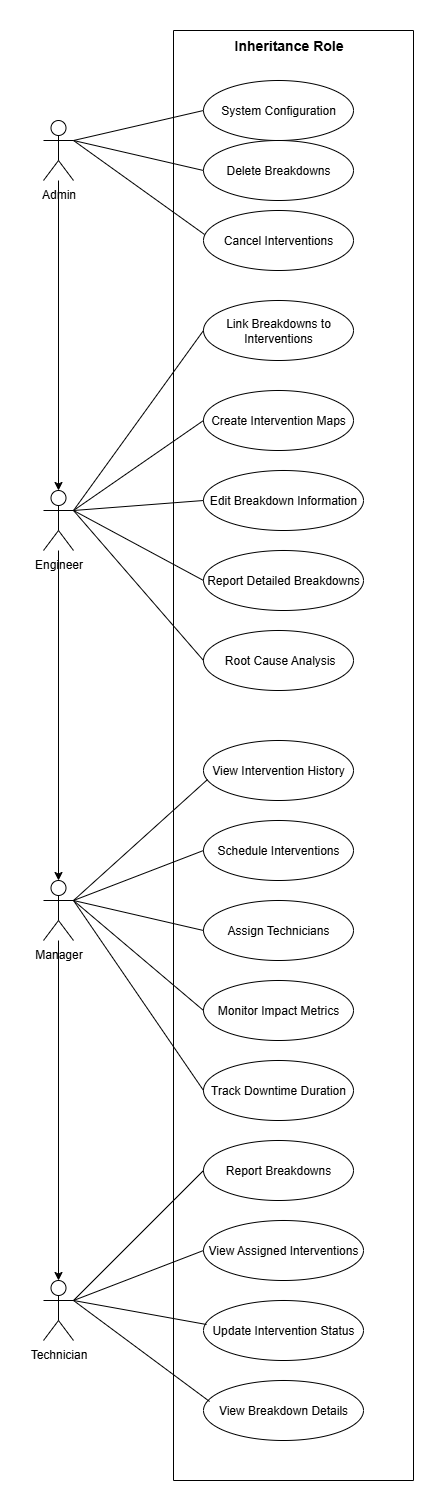

The diagram above was exported from draw.io. Its source (the exported page's mxGraphModel, read from the mxfile embedded in the PNG):
<mxGraphModel dx="872" dy="473" grid="1" gridSize="10" guides="1" tooltips="1" connect="1" arrows="1" fold="1" page="1" pageScale="1" pageWidth="850" pageHeight="1100" math="0" shadow="0">
  <root>
    <mxCell id="0" />
    <mxCell id="1" parent="0" />
    <mxCell id="c3ya3Atht3NOqxML0Ac9-3" value="Technician" style="shape=umlActor;verticalLabelPosition=bottom;verticalAlign=top;html=1;outlineConnect=0;" vertex="1" parent="1">
      <mxGeometry x="160" y="1260" width="30" height="60" as="geometry" />
    </mxCell>
    <mxCell id="c3ya3Atht3NOqxML0Ac9-4" value="Manager" style="shape=umlActor;verticalLabelPosition=bottom;verticalAlign=top;html=1;outlineConnect=0;" vertex="1" parent="1">
      <mxGeometry x="160" y="860" width="30" height="60" as="geometry" />
    </mxCell>
    <mxCell id="c3ya3Atht3NOqxML0Ac9-5" value="Engineer" style="shape=umlActor;verticalLabelPosition=bottom;verticalAlign=top;html=1;outlineConnect=0;" vertex="1" parent="1">
      <mxGeometry x="160" y="470" width="30" height="60" as="geometry" />
    </mxCell>
    <mxCell id="c3ya3Atht3NOqxML0Ac9-6" value="Admin" style="shape=umlActor;verticalLabelPosition=bottom;verticalAlign=top;html=1;outlineConnect=0;" vertex="1" parent="1">
      <mxGeometry x="160" y="100" width="30" height="60" as="geometry" />
    </mxCell>
    <mxCell id="c3ya3Atht3NOqxML0Ac9-11" value="Cancel&amp;nbsp;Interventions" style="ellipse;whiteSpace=wrap;html=1;" vertex="1" parent="1">
      <mxGeometry x="320" y="190" width="150" height="60" as="geometry" />
    </mxCell>
    <mxCell id="c3ya3Atht3NOqxML0Ac9-12" value="Link Breakdowns to Interventions" style="ellipse;whiteSpace=wrap;html=1;" vertex="1" parent="1">
      <mxGeometry x="320" y="280" width="150" height="60" as="geometry" />
    </mxCell>
    <mxCell id="c3ya3Atht3NOqxML0Ac9-13" value="Create Intervention Maps" style="ellipse;whiteSpace=wrap;html=1;" vertex="1" parent="1">
      <mxGeometry x="320" y="370" width="150" height="60" as="geometry" />
    </mxCell>
    <mxCell id="c3ya3Atht3NOqxML0Ac9-14" value="Edit Breakdown Information" style="ellipse;whiteSpace=wrap;html=1;" vertex="1" parent="1">
      <mxGeometry x="320" y="450" width="160" height="60" as="geometry" />
    </mxCell>
    <mxCell id="c3ya3Atht3NOqxML0Ac9-15" value="Report Detailed Breakdowns" style="ellipse;whiteSpace=wrap;html=1;" vertex="1" parent="1">
      <mxGeometry x="320" y="530" width="160" height="60" as="geometry" />
    </mxCell>
    <mxCell id="c3ya3Atht3NOqxML0Ac9-16" value="&amp;nbsp;Root Cause Analysis" style="ellipse;whiteSpace=wrap;html=1;" vertex="1" parent="1">
      <mxGeometry x="320" y="610" width="150" height="60" as="geometry" />
    </mxCell>
    <mxCell id="c3ya3Atht3NOqxML0Ac9-18" value="Schedule Interventions" style="ellipse;whiteSpace=wrap;html=1;" vertex="1" parent="1">
      <mxGeometry x="320" y="800" width="150" height="60" as="geometry" />
    </mxCell>
    <mxCell id="c3ya3Atht3NOqxML0Ac9-19" value="View Intervention History" style="ellipse;whiteSpace=wrap;html=1;" vertex="1" parent="1">
      <mxGeometry x="320" y="720" width="150" height="60" as="geometry" />
    </mxCell>
    <mxCell id="c3ya3Atht3NOqxML0Ac9-20" value="Monitor Impact Metrics" style="ellipse;whiteSpace=wrap;html=1;" vertex="1" parent="1">
      <mxGeometry x="320" y="960" width="150" height="60" as="geometry" />
    </mxCell>
    <mxCell id="c3ya3Atht3NOqxML0Ac9-21" value="Assign Technicians" style="ellipse;whiteSpace=wrap;html=1;" vertex="1" parent="1">
      <mxGeometry x="320" y="880" width="150" height="60" as="geometry" />
    </mxCell>
    <mxCell id="c3ya3Atht3NOqxML0Ac9-22" value="Track Downtime Duration" style="ellipse;whiteSpace=wrap;html=1;" vertex="1" parent="1">
      <mxGeometry x="320" y="1040" width="150" height="60" as="geometry" />
    </mxCell>
    <mxCell id="c3ya3Atht3NOqxML0Ac9-23" value="Report Breakdowns" style="ellipse;whiteSpace=wrap;html=1;" vertex="1" parent="1">
      <mxGeometry x="320" y="1120" width="150" height="60" as="geometry" />
    </mxCell>
    <mxCell id="c3ya3Atht3NOqxML0Ac9-24" value="View Assigned Interventions" style="ellipse;whiteSpace=wrap;html=1;" vertex="1" parent="1">
      <mxGeometry x="320" y="1200" width="160" height="60" as="geometry" />
    </mxCell>
    <mxCell id="c3ya3Atht3NOqxML0Ac9-25" value="Update Intervention Status" style="ellipse;whiteSpace=wrap;html=1;" vertex="1" parent="1">
      <mxGeometry x="320" y="1280" width="160" height="60" as="geometry" />
    </mxCell>
    <mxCell id="c3ya3Atht3NOqxML0Ac9-26" value="View Breakdown Details" style="ellipse;whiteSpace=wrap;html=1;" vertex="1" parent="1">
      <mxGeometry x="320" y="1360" width="160" height="60" as="geometry" />
    </mxCell>
    <mxCell id="c3ya3Atht3NOqxML0Ac9-29" value="" style="endArrow=none;html=1;rounded=0;exitX=1;exitY=0.3333333333333333;exitDx=0;exitDy=0;exitPerimeter=0;entryX=0;entryY=0.5;entryDx=0;entryDy=0;" edge="1" parent="1" source="c3ya3Atht3NOqxML0Ac9-3" target="c3ya3Atht3NOqxML0Ac9-23">
      <mxGeometry width="50" height="50" relative="1" as="geometry">
        <mxPoint x="400" y="1370" as="sourcePoint" />
        <mxPoint x="450" y="1320" as="targetPoint" />
      </mxGeometry>
    </mxCell>
    <mxCell id="c3ya3Atht3NOqxML0Ac9-31" value="" style="endArrow=none;html=1;rounded=0;exitX=1;exitY=0.3333333333333333;exitDx=0;exitDy=0;exitPerimeter=0;entryX=0;entryY=0.5;entryDx=0;entryDy=0;" edge="1" parent="1" source="c3ya3Atht3NOqxML0Ac9-3" target="c3ya3Atht3NOqxML0Ac9-24">
      <mxGeometry width="50" height="50" relative="1" as="geometry">
        <mxPoint x="580" y="1410" as="sourcePoint" />
        <mxPoint x="720" y="1320" as="targetPoint" />
      </mxGeometry>
    </mxCell>
    <mxCell id="c3ya3Atht3NOqxML0Ac9-32" value="" style="endArrow=none;html=1;rounded=0;exitX=1;exitY=0.3333333333333333;exitDx=0;exitDy=0;exitPerimeter=0;entryX=0.019;entryY=0.4;entryDx=0;entryDy=0;entryPerimeter=0;" edge="1" parent="1" source="c3ya3Atht3NOqxML0Ac9-3" target="c3ya3Atht3NOqxML0Ac9-25">
      <mxGeometry width="50" height="50" relative="1" as="geometry">
        <mxPoint x="550" y="1470" as="sourcePoint" />
        <mxPoint x="690" y="1380" as="targetPoint" />
      </mxGeometry>
    </mxCell>
    <mxCell id="c3ya3Atht3NOqxML0Ac9-33" value="" style="endArrow=none;html=1;rounded=0;exitX=1;exitY=0.3333333333333333;exitDx=0;exitDy=0;exitPerimeter=0;entryX=0.038;entryY=0.35;entryDx=0;entryDy=0;entryPerimeter=0;" edge="1" parent="1" source="c3ya3Atht3NOqxML0Ac9-3" target="c3ya3Atht3NOqxML0Ac9-26">
      <mxGeometry width="50" height="50" relative="1" as="geometry">
        <mxPoint x="640" y="1500" as="sourcePoint" />
        <mxPoint x="780" y="1410" as="targetPoint" />
      </mxGeometry>
    </mxCell>
    <mxCell id="c3ya3Atht3NOqxML0Ac9-36" value="" style="endArrow=none;html=1;rounded=0;exitX=1;exitY=0.3333333333333333;exitDx=0;exitDy=0;exitPerimeter=0;entryX=0;entryY=0.5;entryDx=0;entryDy=0;" edge="1" parent="1" source="c3ya3Atht3NOqxML0Ac9-4" target="c3ya3Atht3NOqxML0Ac9-22">
      <mxGeometry width="50" height="50" relative="1" as="geometry">
        <mxPoint x="230" y="1080" as="sourcePoint" />
        <mxPoint x="370" y="990" as="targetPoint" />
      </mxGeometry>
    </mxCell>
    <mxCell id="c3ya3Atht3NOqxML0Ac9-37" value="" style="endArrow=none;html=1;rounded=0;exitX=1;exitY=0.3333333333333333;exitDx=0;exitDy=0;exitPerimeter=0;entryX=0;entryY=0.5;entryDx=0;entryDy=0;" edge="1" parent="1" source="c3ya3Atht3NOqxML0Ac9-4" target="c3ya3Atht3NOqxML0Ac9-20">
      <mxGeometry width="50" height="50" relative="1" as="geometry">
        <mxPoint x="430" y="1130" as="sourcePoint" />
        <mxPoint x="570" y="1040" as="targetPoint" />
      </mxGeometry>
    </mxCell>
    <mxCell id="c3ya3Atht3NOqxML0Ac9-38" value="" style="endArrow=none;html=1;rounded=0;exitX=1;exitY=0.3333333333333333;exitDx=0;exitDy=0;exitPerimeter=0;entryX=0;entryY=0.5;entryDx=0;entryDy=0;" edge="1" parent="1" source="c3ya3Atht3NOqxML0Ac9-4" target="c3ya3Atht3NOqxML0Ac9-21">
      <mxGeometry width="50" height="50" relative="1" as="geometry">
        <mxPoint x="600" y="990" as="sourcePoint" />
        <mxPoint x="740" y="900" as="targetPoint" />
      </mxGeometry>
    </mxCell>
    <mxCell id="c3ya3Atht3NOqxML0Ac9-39" value="" style="endArrow=none;html=1;rounded=0;exitX=1;exitY=0.3333333333333333;exitDx=0;exitDy=0;exitPerimeter=0;entryX=0;entryY=0.5;entryDx=0;entryDy=0;" edge="1" parent="1" source="c3ya3Atht3NOqxML0Ac9-4" target="c3ya3Atht3NOqxML0Ac9-18">
      <mxGeometry width="50" height="50" relative="1" as="geometry">
        <mxPoint x="560" y="990" as="sourcePoint" />
        <mxPoint x="700" y="900" as="targetPoint" />
      </mxGeometry>
    </mxCell>
    <mxCell id="c3ya3Atht3NOqxML0Ac9-40" value="" style="endArrow=none;html=1;rounded=0;exitX=1;exitY=0.3333333333333333;exitDx=0;exitDy=0;exitPerimeter=0;entryX=0.027;entryY=0.65;entryDx=0;entryDy=0;entryPerimeter=0;" edge="1" parent="1" source="c3ya3Atht3NOqxML0Ac9-4" target="c3ya3Atht3NOqxML0Ac9-19">
      <mxGeometry width="50" height="50" relative="1" as="geometry">
        <mxPoint x="330" y="960" as="sourcePoint" />
        <mxPoint x="470" y="870" as="targetPoint" />
      </mxGeometry>
    </mxCell>
    <mxCell id="c3ya3Atht3NOqxML0Ac9-41" value="" style="endArrow=none;html=1;rounded=0;exitX=1;exitY=0.3333333333333333;exitDx=0;exitDy=0;exitPerimeter=0;entryX=0;entryY=0.5;entryDx=0;entryDy=0;" edge="1" parent="1" source="c3ya3Atht3NOqxML0Ac9-6" target="c3ya3Atht3NOqxML0Ac9-8">
      <mxGeometry width="50" height="50" relative="1" as="geometry">
        <mxPoint x="570" y="200" as="sourcePoint" />
        <mxPoint x="710" y="110" as="targetPoint" />
      </mxGeometry>
    </mxCell>
    <mxCell id="c3ya3Atht3NOqxML0Ac9-42" value="" style="endArrow=none;html=1;rounded=0;exitX=1;exitY=0.3333333333333333;exitDx=0;exitDy=0;exitPerimeter=0;entryX=0;entryY=0.5;entryDx=0;entryDy=0;" edge="1" parent="1" source="c3ya3Atht3NOqxML0Ac9-6" target="c3ya3Atht3NOqxML0Ac9-10">
      <mxGeometry width="50" height="50" relative="1" as="geometry">
        <mxPoint x="230" y="240" as="sourcePoint" />
        <mxPoint x="370" y="150" as="targetPoint" />
      </mxGeometry>
    </mxCell>
    <mxCell id="c3ya3Atht3NOqxML0Ac9-43" value="" style="endArrow=none;html=1;rounded=0;exitX=1;exitY=0.3333333333333333;exitDx=0;exitDy=0;exitPerimeter=0;entryX=0.007;entryY=0.4;entryDx=0;entryDy=0;entryPerimeter=0;" edge="1" parent="1" source="c3ya3Atht3NOqxML0Ac9-6" target="c3ya3Atht3NOqxML0Ac9-11">
      <mxGeometry width="50" height="50" relative="1" as="geometry">
        <mxPoint x="580" y="250" as="sourcePoint" />
        <mxPoint x="720" y="160" as="targetPoint" />
      </mxGeometry>
    </mxCell>
    <mxCell id="c3ya3Atht3NOqxML0Ac9-44" value="" style="endArrow=none;html=1;rounded=0;exitX=1;exitY=0.3333333333333333;exitDx=0;exitDy=0;exitPerimeter=0;entryX=0;entryY=0.5;entryDx=0;entryDy=0;" edge="1" parent="1" source="c3ya3Atht3NOqxML0Ac9-5" target="c3ya3Atht3NOqxML0Ac9-12">
      <mxGeometry width="50" height="50" relative="1" as="geometry">
        <mxPoint x="250" y="540" as="sourcePoint" />
        <mxPoint x="390" y="450" as="targetPoint" />
      </mxGeometry>
    </mxCell>
    <mxCell id="c3ya3Atht3NOqxML0Ac9-45" value="" style="endArrow=none;html=1;rounded=0;exitX=1;exitY=0.3333333333333333;exitDx=0;exitDy=0;exitPerimeter=0;entryX=0;entryY=0.5;entryDx=0;entryDy=0;" edge="1" parent="1" source="c3ya3Atht3NOqxML0Ac9-5" target="c3ya3Atht3NOqxML0Ac9-13">
      <mxGeometry width="50" height="50" relative="1" as="geometry">
        <mxPoint x="430" y="510" as="sourcePoint" />
        <mxPoint x="570" y="420" as="targetPoint" />
      </mxGeometry>
    </mxCell>
    <mxCell id="c3ya3Atht3NOqxML0Ac9-46" value="" style="endArrow=none;html=1;rounded=0;exitX=1;exitY=0.3333333333333333;exitDx=0;exitDy=0;exitPerimeter=0;entryX=0;entryY=0.5;entryDx=0;entryDy=0;" edge="1" parent="1" source="c3ya3Atht3NOqxML0Ac9-5" target="c3ya3Atht3NOqxML0Ac9-14">
      <mxGeometry width="50" height="50" relative="1" as="geometry">
        <mxPoint x="610" y="510" as="sourcePoint" />
        <mxPoint x="750" y="420" as="targetPoint" />
      </mxGeometry>
    </mxCell>
    <mxCell id="c3ya3Atht3NOqxML0Ac9-47" value="" style="endArrow=none;html=1;rounded=0;exitX=1;exitY=0.3333333333333333;exitDx=0;exitDy=0;exitPerimeter=0;entryX=0;entryY=0.5;entryDx=0;entryDy=0;" edge="1" parent="1" source="c3ya3Atht3NOqxML0Ac9-5" target="c3ya3Atht3NOqxML0Ac9-15">
      <mxGeometry width="50" height="50" relative="1" as="geometry">
        <mxPoint x="410" y="660" as="sourcePoint" />
        <mxPoint x="550" y="570" as="targetPoint" />
      </mxGeometry>
    </mxCell>
    <mxCell id="c3ya3Atht3NOqxML0Ac9-48" value="" style="endArrow=none;html=1;rounded=0;exitX=1;exitY=0.3333333333333333;exitDx=0;exitDy=0;exitPerimeter=0;entryX=0;entryY=0.5;entryDx=0;entryDy=0;" edge="1" parent="1" source="c3ya3Atht3NOqxML0Ac9-5" target="c3ya3Atht3NOqxML0Ac9-16">
      <mxGeometry width="50" height="50" relative="1" as="geometry">
        <mxPoint x="530" y="720" as="sourcePoint" />
        <mxPoint x="670" y="630" as="targetPoint" />
      </mxGeometry>
    </mxCell>
    <mxCell id="c3ya3Atht3NOqxML0Ac9-49" style="edgeStyle=orthogonalEdgeStyle;rounded=0;orthogonalLoop=1;jettySize=auto;html=1;entryX=0.5;entryY=0;entryDx=0;entryDy=0;entryPerimeter=0;" edge="1" parent="1" source="c3ya3Atht3NOqxML0Ac9-6" target="c3ya3Atht3NOqxML0Ac9-5">
      <mxGeometry relative="1" as="geometry" />
    </mxCell>
    <mxCell id="c3ya3Atht3NOqxML0Ac9-50" style="edgeStyle=orthogonalEdgeStyle;rounded=0;orthogonalLoop=1;jettySize=auto;html=1;entryX=0.5;entryY=0;entryDx=0;entryDy=0;entryPerimeter=0;" edge="1" parent="1" source="c3ya3Atht3NOqxML0Ac9-5" target="c3ya3Atht3NOqxML0Ac9-4">
      <mxGeometry relative="1" as="geometry" />
    </mxCell>
    <mxCell id="c3ya3Atht3NOqxML0Ac9-51" style="edgeStyle=orthogonalEdgeStyle;rounded=0;orthogonalLoop=1;jettySize=auto;html=1;entryX=0.5;entryY=0;entryDx=0;entryDy=0;entryPerimeter=0;" edge="1" parent="1" source="c3ya3Atht3NOqxML0Ac9-4" target="c3ya3Atht3NOqxML0Ac9-3">
      <mxGeometry relative="1" as="geometry" />
    </mxCell>
    <mxCell id="c3ya3Atht3NOqxML0Ac9-52" value="" style="swimlane;startSize=0;" vertex="1" parent="1">
      <mxGeometry x="290" y="10" width="240" height="1450" as="geometry" />
    </mxCell>
    <mxCell id="c3ya3Atht3NOqxML0Ac9-8" value="System Configuration" style="ellipse;whiteSpace=wrap;html=1;" vertex="1" parent="c3ya3Atht3NOqxML0Ac9-52">
      <mxGeometry x="30" y="50" width="150" height="60" as="geometry" />
    </mxCell>
    <mxCell id="c3ya3Atht3NOqxML0Ac9-10" value="Delete Breakdowns" style="ellipse;whiteSpace=wrap;html=1;" vertex="1" parent="c3ya3Atht3NOqxML0Ac9-52">
      <mxGeometry x="30" y="110" width="150" height="60" as="geometry" />
    </mxCell>
    <mxCell id="c3ya3Atht3NOqxML0Ac9-53" value="&lt;font style=&quot;font-size: 14px;&quot;&gt;&lt;b&gt;Inheritance Role&lt;/b&gt;&lt;/font&gt;" style="text;html=1;align=center;verticalAlign=middle;resizable=0;points=[];autosize=1;strokeColor=none;fillColor=none;" vertex="1" parent="c3ya3Atht3NOqxML0Ac9-52">
      <mxGeometry x="50" width="130" height="30" as="geometry" />
    </mxCell>
  </root>
</mxGraphModel>